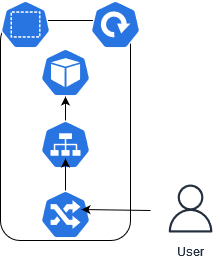

The diagram above was exported from draw.io. Its source (the exported page's mxGraphModel, read from the mxfile embedded in the PNG):
<mxGraphModel dx="868" dy="460" grid="1" gridSize="10" guides="1" tooltips="1" connect="1" arrows="1" fold="1" page="1" pageScale="1" pageWidth="850" pageHeight="1100" math="0" shadow="0">
  <root>
    <mxCell id="0" />
    <mxCell id="1" parent="0" />
    <mxCell id="a9iQHI4LUu2uKMWOgaFn-15" value="" style="rounded=1;whiteSpace=wrap;html=1;" vertex="1" parent="1">
      <mxGeometry x="350" y="270" width="130" height="220" as="geometry" />
    </mxCell>
    <mxCell id="a9iQHI4LUu2uKMWOgaFn-29" value="" style="sketch=0;html=1;dashed=0;whitespace=wrap;fillColor=#2875E2;strokeColor=#ffffff;points=[[0.005,0.63,0],[0.1,0.2,0],[0.9,0.2,0],[0.5,0,0],[0.995,0.63,0],[0.72,0.99,0],[0.5,1,0],[0.28,0.99,0]];verticalLabelPosition=bottom;align=center;verticalAlign=top;shape=mxgraph.kubernetes.icon;prIcon=pod" vertex="1" parent="1">
      <mxGeometry x="390" y="298" width="50" height="48" as="geometry" />
    </mxCell>
    <mxCell id="a9iQHI4LUu2uKMWOgaFn-30" value="" style="sketch=0;html=1;dashed=0;whitespace=wrap;fillColor=#2875E2;strokeColor=#ffffff;points=[[0.005,0.63,0],[0.1,0.2,0],[0.9,0.2,0],[0.5,0,0],[0.995,0.63,0],[0.72,0.99,0],[0.5,1,0],[0.28,0.99,0]];verticalLabelPosition=bottom;align=center;verticalAlign=top;shape=mxgraph.kubernetes.icon;prIcon=ns" vertex="1" parent="1">
      <mxGeometry x="350" y="250" width="50" height="48" as="geometry" />
    </mxCell>
    <mxCell id="a9iQHI4LUu2uKMWOgaFn-31" value="" style="sketch=0;html=1;dashed=0;whitespace=wrap;fillColor=#2875E2;strokeColor=#ffffff;points=[[0.005,0.63,0],[0.1,0.2,0],[0.9,0.2,0],[0.5,0,0],[0.995,0.63,0],[0.72,0.99,0],[0.5,1,0],[0.28,0.99,0]];verticalLabelPosition=bottom;align=center;verticalAlign=top;shape=mxgraph.kubernetes.icon;prIcon=deploy" vertex="1" parent="1">
      <mxGeometry x="440" y="250" width="50" height="48" as="geometry" />
    </mxCell>
    <mxCell id="a9iQHI4LUu2uKMWOgaFn-32" value="" style="sketch=0;html=1;dashed=0;whitespace=wrap;fillColor=#2875E2;strokeColor=#ffffff;points=[[0.005,0.63,0],[0.1,0.2,0],[0.9,0.2,0],[0.5,0,0],[0.995,0.63,0],[0.72,0.99,0],[0.5,1,0],[0.28,0.99,0]];verticalLabelPosition=bottom;align=center;verticalAlign=top;shape=mxgraph.kubernetes.icon;prIcon=ing" vertex="1" parent="1">
      <mxGeometry x="390" y="440" width="50" height="48" as="geometry" />
    </mxCell>
    <mxCell id="a9iQHI4LUu2uKMWOgaFn-33" value="" style="sketch=0;html=1;dashed=0;whitespace=wrap;fillColor=#2875E2;strokeColor=#ffffff;points=[[0.005,0.63,0],[0.1,0.2,0],[0.9,0.2,0],[0.5,0,0],[0.995,0.63,0],[0.72,0.99,0],[0.5,1,0],[0.28,0.99,0]];verticalLabelPosition=bottom;align=center;verticalAlign=top;shape=mxgraph.kubernetes.icon;prIcon=svc" vertex="1" parent="1">
      <mxGeometry x="390" y="370" width="50" height="48" as="geometry" />
    </mxCell>
    <mxCell id="a9iQHI4LUu2uKMWOgaFn-34" value="" style="endArrow=classic;html=1;rounded=0;exitX=0.5;exitY=0;exitDx=0;exitDy=0;exitPerimeter=0;entryX=0.5;entryY=0.792;entryDx=0;entryDy=0;entryPerimeter=0;" edge="1" parent="1" source="a9iQHI4LUu2uKMWOgaFn-32" target="a9iQHI4LUu2uKMWOgaFn-33">
      <mxGeometry width="50" height="50" relative="1" as="geometry">
        <mxPoint x="415" y="430" as="sourcePoint" />
        <mxPoint x="410" y="410" as="targetPoint" />
      </mxGeometry>
    </mxCell>
    <mxCell id="a9iQHI4LUu2uKMWOgaFn-35" value="" style="endArrow=classic;html=1;rounded=0;exitX=0.5;exitY=0;exitDx=0;exitDy=0;exitPerimeter=0;entryX=0.5;entryY=1;entryDx=0;entryDy=0;entryPerimeter=0;" edge="1" parent="1" source="a9iQHI4LUu2uKMWOgaFn-33" target="a9iQHI4LUu2uKMWOgaFn-29">
      <mxGeometry width="50" height="50" relative="1" as="geometry">
        <mxPoint x="400" y="450" as="sourcePoint" />
        <mxPoint x="450" y="400" as="targetPoint" />
      </mxGeometry>
    </mxCell>
    <mxCell id="a9iQHI4LUu2uKMWOgaFn-36" value="" style="endArrow=classic;html=1;rounded=0;entryX=0.82;entryY=0.396;entryDx=0;entryDy=0;entryPerimeter=0;" edge="1" parent="1" target="a9iQHI4LUu2uKMWOgaFn-32">
      <mxGeometry width="50" height="50" relative="1" as="geometry">
        <mxPoint x="500" y="460" as="sourcePoint" />
        <mxPoint x="450" y="400" as="targetPoint" />
      </mxGeometry>
    </mxCell>
    <mxCell id="a9iQHI4LUu2uKMWOgaFn-37" value="User" style="sketch=0;outlineConnect=0;fontColor=#232F3E;gradientColor=none;strokeColor=#232F3E;fillColor=#ffffff;dashed=0;verticalLabelPosition=bottom;verticalAlign=top;align=center;html=1;fontSize=12;fontStyle=0;aspect=fixed;shape=mxgraph.aws4.resourceIcon;resIcon=mxgraph.aws4.user;" vertex="1" parent="1">
      <mxGeometry x="510" y="428" width="60" height="60" as="geometry" />
    </mxCell>
  </root>
</mxGraphModel>